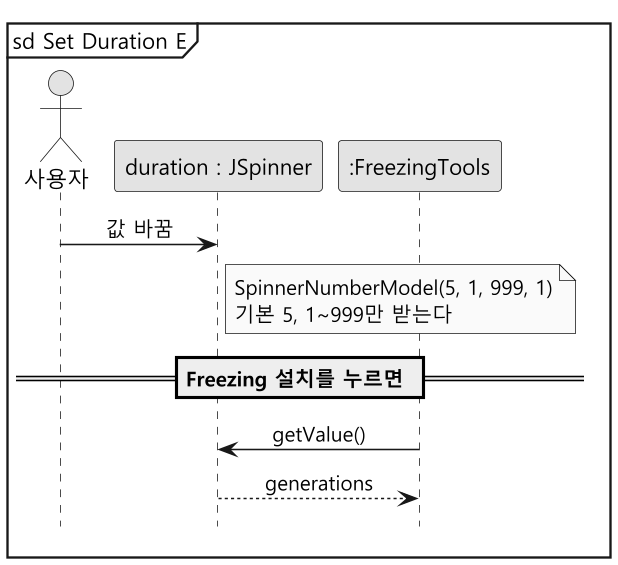

The diagram above was rendered by PlantUML. Its source (embedded in the PNG):
@startuml sd-set-duration
skinparam monochrome true
skinparam dpi 150
skinparam shadowing false
skinparam defaultFontName "Malgun Gothic"
skinparam sequenceMessageAlign center
hide footbox
mainframe sd Set Duration E

actor "사용자" as User
participant "duration : JSpinner" as S
participant ":FreezingTools" as T

User -> S : 값 바꿈
note right of S : SpinnerNumberModel(5, 1, 999, 1)\n기본 5, 1~999만 받는다

== Freezing 설치를 누르면 ==

T -> S : getValue()
S --> T : generations
@enduml